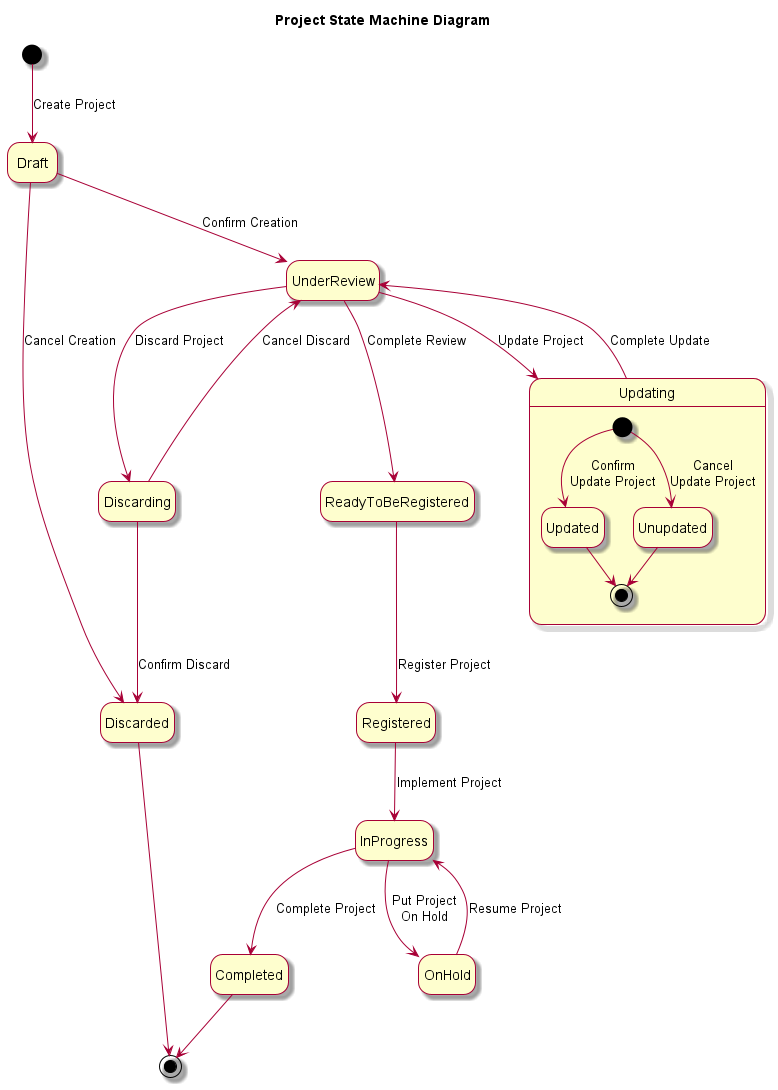

The diagram above was rendered by PlantUML. Its source (embedded in the PNG):
@startuml ProjectStateDiagram
skin rose
hide empty description

title Project State Machine Diagram

[*] --> Draft : Create Project
Draft --> UnderReview : Confirm Creation
Draft --> Discarded : Cancel Creation
UnderReview --> Discarding: Discard Project
UnderReview --> Updating : Update Project
Updating --> UnderReview : Complete Update
Discarding --> Discarded : Confirm Discard
Discarding --> UnderReview : Cancel Discard
UnderReview --> ReadyToBeRegistered : Complete Review
ReadyToBeRegistered --> Registered : Register Project
Registered --> InProgress : Implement Project
InProgress --> Completed : Complete Project
InProgress --> OnHold : Put Project\nOn Hold
OnHold --> InProgress : Resume Project
Discarded --> [*]
Completed --> [*]

state Updating {
    [*] --> Updated : Confirm\nUpdate Project
    Updated --> [*]
    [*] --> Unupdated : Cancel\nUpdate Project
    Unupdated --> [*]
}
@enduml